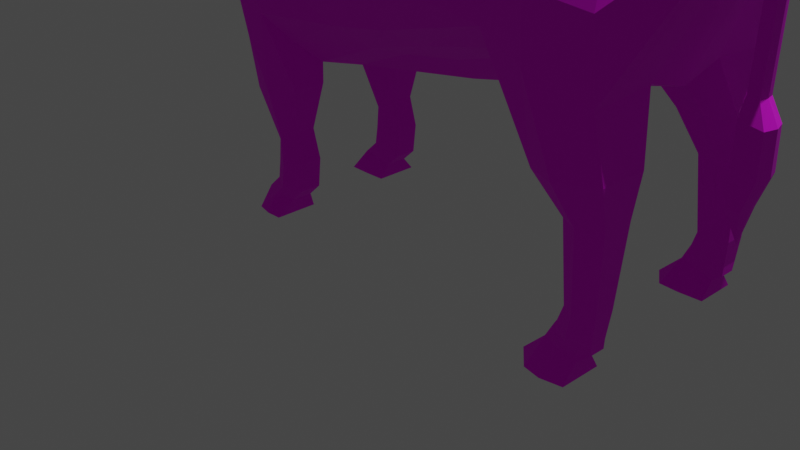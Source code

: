 # Source: bull.blend  (saved by Blender 2.90.8; exported with 4.5.12 LTS)
import bpy
from mathutils import Matrix  # noqa: F401  (used for matrix-valued properties, if any)

bpy.ops.wm.read_factory_settings(use_empty=True)
scene = bpy.context.scene
scene.name = 'Scene'

# ---- collections
col_collection = bpy.data.collections.new('Collection'); scene.collection.children.link(col_collection)

# ---- images (referenced by path relative to the original .blend; pixels are not part of the script)
import os
ASSET_DIR = os.environ.get("B2B_ASSET_DIR", "")  # directory of the original .blend (textures are referenced by path, not embedded)
HERE = os.path.dirname(os.path.abspath(__file__))  # packed textures are extracted next to this script under _unpacked/

def load_image(name, relpath, width, height, colorspace="sRGB"):
    """Load a texture the original file referenced (path relative to the .blend, or extracted next to this script)."""
    p = next((c for c in (os.path.join(HERE, relpath), os.path.join(ASSET_DIR, relpath)) if relpath and os.path.exists(c)), "")
    if p:
        img = bpy.data.images.load(p, check_existing=True)
        img.name = name
    else:  # same state as the original file: an image datablock whose file is absent (Cycles renders it pink)
        img = bpy.data.images.new(name, width, height)
        img.source = "FILE"
        img.filepath = "//" + (relpath or name)
    img.colorspace_settings.name = colorspace
    return img
img_imphenziapalette01_png = load_image('ImphenziaPalette01.png', 'ImphenziaPalette01.png', 1024, 1024, 'sRGB')

# ---- materials (node trees are filled in below, after node groups)
mat_tauras = bpy.data.materials.new('tauras')
mat_tauras.use_transparent_shadow = False

# ---- material node trees
mat_tauras.use_nodes = True; mat_tauras.node_tree.nodes.clear()
_N = mat_tauras.node_tree.nodes; _L = mat_tauras.node_tree.links
n0 = _N.new('ShaderNodeBsdfPrincipled'); n0.name = 'Principled BSDF'; n0.location = (10, 300)
n0.distribution = 'GGX'
n0.subsurface_method = 'BURLEY'
n0.inputs[2].default_value = 1.0
n0.inputs[3].default_value = 1.45
n0.inputs[27].default_value = (0.0, 0.0, 0.0, 1.0)
n0.inputs[28].default_value = 1.0
n1 = _N.new('ShaderNodeOutputMaterial'); n1.name = 'Material Output'; n1.location = (300, 300)
n2 = _N.new('ShaderNodeTexImage'); n2.name = 'Image Texture'; n2.location = (-374, 196)
n2.image = img_imphenziapalette01_png
n2.interpolation = 'Closest'
_L.new(n0.outputs[0], n1.inputs[0])
_L.new(n2.outputs[0], n0.inputs[0])
n1.is_active_output = True

# ---- world
world_world = bpy.data.worlds.new('World'); scene.world = world_world
world_world.use_nodes = True; world_world.node_tree.nodes.clear()
_N = world_world.node_tree.nodes; _L = world_world.node_tree.links
n0 = _N.new('ShaderNodeOutputWorld'); n0.name = 'World Output'; n0.location = (300, 300)
n1 = _N.new('ShaderNodeBackground'); n1.name = 'Background'; n1.location = (10, 300)
n1.inputs[0].default_value = (0.05088, 0.05088, 0.05088, 1.0)
_L.new(n1.outputs[0], n0.inputs[0])
n0.is_active_output = True
world_world.color = (0.05088, 0.05088, 0.05088)
world_world.use_sun_shadow = False
world_world.sun_shadow_jitter_overblur = 0.0

# ---- cameras
cam_camera = bpy.data.cameras.new('Camera')
cam_camera.clip_end = 100.0
cam_camera.ortho_scale = 7.314

# ---- lights
light_light = bpy.data.lights.new('Light', 'POINT')
light_light.transmission_factor = 0.0
light_light.energy = 1000.0
light_light.shadow_soft_size = 0.1
light_light.shadow_maximum_resolution = 0.006
light_light.use_absolute_resolution = True

# ---- meshes
me_plane = bpy.data.meshes.new('Plane')
me_plane.from_pydata([(2.19, -5.417e-08, -0.2715), (3.094, -4.888e-08, -0.3109), (2.279, 0.0, 1.806), (3.008, 0.0, 1.66), (0.9623, -8.314e-09, -0.6128), (1.067, -1.266e-07, 1.617), (0.3192, 0.0, -0.7821), (0.4504, -1.266e-07, 1.617), (-0.5472, 0.0, -0.8458), (-0.4684, -1.663e-07, 1.912), (-1.105, 2.431e-08, -0.8556), (-1.066, -1.663e-07, 1.912), (-1.525, 1.02e-08, -0.7506), (-1.479, -1.786e-07, 2.004), (-2.418, -1.388e-07, 0.3585), (-2.404, -1.583e-07, 1.853), (-3.021, 0.0, 0.06635), (-3.08, 0.0, 1.515), (-3.553, 0.0, 0.0107), (-3.573, 0.0, 0.9147), (-3.827, 0.0, 0.1682), (-3.927, 0.0, 0.429), (3.536, 0.0, 0.7458), (3.303, 0.0, 1.44), (-1.892, -1.739e-07, 1.969), (-1.915, -8.026e-08, -0.07731), (2.279, 0.0, 1.806), (2.19, 0.0, -0.6188), (3.094, 0.0, -0.3995), (3.008, 0.0, 1.66), (1.067, -1.266e-07, 1.617), (0.9623, 0.0, -0.8714), (0.4504, -1.266e-07, 1.617), (0.3192, 0.0, -0.9699), (-0.4684, -1.663e-07, 1.912), (-0.5472, 0.0, -1.104), (-1.066, -1.663e-07, 1.912), (-1.105, 0.0, -1.073), (-1.479, -1.786e-07, 2.004), (-1.525, 1.02e-08, -0.7506), (-2.404, 0.0, 1.853), (-2.418, -1.388e-07, 0.3585), (-1.892, -1.739e-07, 1.969), (-1.915, -8.026e-08, -0.07731), (-3.08, 0.0, 1.515), (-3.021, 0.0, 0.06635), (-3.573, 0.0, 0.9147), (-3.553, 0.0, 0.0107), (-3.937, 0.0, 0.4264), (-3.827, 0.0, 0.1682), (3.536, 0.0, 0.7458), (3.303, 0.0, 1.44), (2.279, -0.5018, 1.673), (2.19, -1.291, 0.1294), (3.094, -1.089, -0.3109), (3.008, -0.5018, 1.527), (1.067, -0.5018, 1.484), (0.9623, -1.078, -0.2118), (0.4504, -0.5018, 1.484), (0.3192, -1.078, -0.3103), (-0.4684, -0.5018, 1.779), (-0.5472, -1.18, -0.3562), (-1.066, -0.5018, 1.779), (-1.105, -0.833, -0.9421), (-1.479, -0.5618, 1.886), (-1.525, -0.5618, -0.7506), (-2.467, -0.7938, 1.759), (-2.391, -0.8203, 0.3813), (-1.892, -0.5618, 1.92), (-1.941, -0.573, -0.01001), (-3.168, -0.3621, 1.392), (-3.021, -0.4915, 0.0758), (-3.635, -0.308, 0.8302), (-3.553, -0.3868, 0.02015), (-3.921, -0.2496, 0.4319), (-3.82, -0.2031, 0.1777), (3.523, -0.4991, 0.7458), (3.29, -0.4991, 1.271), (3.325, 0.0, 1.418), (-1.525, -0.2088, -0.7506), (-1.105, -0.4799, -1.023), (3.071, 0.0, 1.668), (2.279, -0.2088, 1.806), (3.094, -0.4411, -0.2755), (3.536, -0.2088, 0.7458), (-1.066, -0.2088, 1.912), (-1.479, -0.2088, 2.004), (-3.021, -0.2088, 0.06635), (-2.418, -0.2088, 0.3585), (-0.4684, -0.2088, 1.912), (0.4504, -0.2088, 1.617), (-3.573, -0.1804, 0.9147), (-3.08, -0.1348, 1.515), (-1.892, -0.2088, 1.969), (0.3192, -0.2088, -0.7507), (-0.5472, -0.4799, -0.9657), (-3.553, -0.1551, 0.0107), (1.067, -0.2088, 1.617), (-2.404, -0.1348, 1.853), (-1.915, -0.2088, -0.07731), (-3.809, -0.1095, 0.1682), (-3.937, -0.1349, 0.4264), (2.19, -0.4411, -0.2756), (0.9623, -0.2088, -0.6523), (2.645, -1.188, -0.8478), (3.244, -1.116, -0.8378), (2.645, -0.6422, -0.8478), (3.244, -0.6422, -0.8378), (2.85, -1.033, -1.223), (3.235, -1.033, -1.216), (2.85, -0.7295, -1.223), (3.235, -0.7295, -1.216), (2.898, -1.006, -1.96), (3.203, -1.006, -1.955), (2.898, -0.8002, -1.96), (3.203, -0.8002, -1.955), (2.84, -1.0, -2.114), (3.178, -1.0, -2.211), (2.84, -0.8277, -2.114), (3.178, -0.8277, -2.211), (2.81, -1.002, -2.165), (3.174, -0.9871, -2.301), (2.81, -0.8435, -2.165), (3.174, -0.8285, -2.301), (2.749, -1.022, -2.289), (3.073, -1.022, -2.381), (2.749, -0.8473, -2.289), (3.073, -0.8473, -2.381), (2.671, -1.162, -2.556), (3.066, -1.162, -2.556), (2.623, -0.7368, -2.556), (3.066, -0.7368, -2.556), (-1.11, -0.4799, -1.272), (-1.11, -0.833, -1.272), (-0.5525, -0.833, -1.173), (-0.5525, -0.4799, -1.173), (-0.917, -0.5577, -1.787), (-0.917, -0.7553, -1.787), (-0.6326, -0.7553, -1.646), (-0.6326, -0.5577, -1.646), (-0.9208, -0.5446, -2.013), (-0.9208, -0.7684, -2.013), (-0.5594, -0.7684, -1.948), (-0.5594, -0.5446, -1.948), (-0.9479, -0.5446, -2.205), (-0.9479, -0.7684, -2.205), (-0.5925, -0.7684, -2.256), (-0.5925, -0.5446, -2.256), (-1.092, -0.5446, -2.341), (-1.092, -0.7684, -2.341), (-0.7369, -0.7684, -2.392), (-0.7369, -0.5446, -2.392), (-1.235, -0.4699, -2.556), (-1.12, -0.8913, -2.556), (-0.7835, -0.9261, -2.556), (-0.7835, -0.4699, -2.556), (3.55, 0.0, 1.036), (-3.909, 0.0, 0.3008), (3.55, 0.0, 1.036), (2.245, -1.189, 1.15), (2.992, -0.8819, 1.094), (1.015, -1.329, 0.8802), (0.3845, -1.329, 0.8307), (-0.508, -1.29, 0.9546), (-1.085, -1.062, 0.9051), (-1.502, -0.679, 0.62), (-2.386, -0.8362, 1.049), (-3.051, -0.4959, 0.7966), (-3.563, -0.4164, 0.4699), (-3.88, -0.3454, 0.3141), (3.468, -0.5312, 1.036), (-1.93, -0.6902, 0.9042), (3.55, -0.2088, 1.036), (-3.886, -0.2519, 0.3698), (-1.105, -0.653, -0.9832), (2.279, -0.3818, 1.756), (3.536, -0.3818, 0.7458), (-1.479, -0.3818, 1.953), (-2.405, -0.5085, 0.3697), (-0.4684, -0.3818, 1.862), (-3.603, -0.2428, 0.8733), (-1.892, -0.3818, 1.969), (0.3192, -0.635, -0.6057), (1.067, -0.3818, 1.566), (-2.435, -0.4657, 1.807), (-1.928, -0.3873, -0.04432), (-3.814, -0.1554, 0.1728), (2.19, -1.008, -0.0951), (3.29, -0.3792, 1.354), (-1.525, -0.3818, -0.7506), (3.008, -0.3818, 1.61), (3.094, -0.9095, -0.3109), (-1.066, -0.3818, 1.862), (-3.021, -0.3836, 0.07098), (0.4504, -0.3818, 1.566), (-3.124, -0.2461, 1.455), (-0.5472, -0.823, -0.6927), (-3.553, -0.3427, 0.01533), (-3.929, -0.191, 0.4291), (0.9623, -0.635, -0.4364), (2.645, -0.9075, -0.8478), (3.244, -0.9075, -0.8378), (2.85, -0.8919, -1.223), (3.235, -0.8919, -1.216), (2.898, -0.8982, -1.96), (3.203, -0.8982, -1.955), (2.84, -0.895, -2.114), (3.178, -0.895, -2.211), (2.81, -0.9109, -2.165), (3.174, -0.8959, -2.301), (2.749, -0.9117, -2.289), (3.073, -0.9117, -2.381), (2.478, -0.945, -2.556), (3.066, -0.945, -2.556), (-1.11, -0.653, -1.272), (-0.5525, -0.653, -1.173), (-0.917, -0.6545, -1.787), (-0.6326, -0.6545, -1.646), (-0.9208, -0.6543, -2.013), (-0.5594, -0.6543, -1.948), (-0.9479, -0.6543, -2.205), (-0.5925, -0.6543, -2.256), (-1.092, -0.6543, -2.341), (-0.7369, -0.6543, -2.392), (-1.249, -0.6829, -2.556), (-0.7835, -0.7, -2.556), (3.523, -0.3818, 1.036), (-3.864, -0.2977, 0.3425), (2.644, -0.5018, 1.6), (-0.767, 0.0, 1.912), (-0.8261, 0.0, -0.8507), (-0.767, 0.0, 1.912), (-0.8261, 0.0, -1.089), (-0.767, -0.4984, 1.779), (-0.8261, -1.12, -0.6492), (-0.8261, -0.4752, -0.9942), (-0.767, -0.1867, 1.912), (-0.8314, -0.9356, -1.222), (-0.8314, -0.4752, -1.222), (-0.7748, -0.8529, -1.716), (-0.7748, -0.5579, -1.716), (-0.7401, -0.8668, -1.981), (-0.7401, -0.544, -1.981), (-0.7702, -0.8668, -2.23), (-0.7702, -0.544, -2.23), (-0.9146, -0.8668, -2.366), (-0.9146, -0.544, -2.366), (-0.9519, -0.9313, -2.556), (-1.009, -0.4645, -2.556), (-0.7967, -1.208, 0.9299), (-1.016, -0.7002, -2.556), (-0.767, -0.3708, 1.862), (2.606, 0.0, -0.2896), (2.606, 0.0, -0.5178), (2.606, -1.311, -0.07334), (2.606, -0.3947, -0.2756), (2.921, -1.299, -0.8432), (2.921, -0.6194, -0.8432), (3.027, -1.126, -1.22), (3.027, -0.7168, -1.22), (3.039, -1.096, -1.958), (3.039, -0.7958, -1.958), (2.996, -1.089, -2.158), (2.996, -0.8265, -2.158), (2.978, -1.062, -2.24), (2.978, -0.8365, -2.24), (2.898, -1.043, -2.331), (2.898, -0.8484, -2.331), (2.853, -1.199, -2.556), (2.827, -0.725, -2.556), (2.589, -1.119, 1.124), (2.749, -0.9576, -2.556), (-3.893, -0.2315, 0.3984), (-3.921, 0.0, 0.3642), (-3.918, 0.0, 0.3643), (2.262, -0.9353, 1.414), (1.041, -1.005, 1.185), (0.4178, -1.005, 1.161), (-0.488, -0.9852, 1.371), (-1.075, -0.8725, 1.347), (-1.491, -0.7135, 1.26), (-2.427, -0.8534, 1.462), (-3.11, -0.4668, 1.097), (-3.599, -0.4002, 0.6521), (-3.901, -0.3356, 0.3736), (-1.941, -0.664, 1.594), (-3.878, -0.2825, 0.3863), (-0.7817, -0.9431, 1.359), (-3.899, 0.0, 0.2312), (2.216, -1.365, 0.614), (0.9871, -1.32, 0.3069), (0.3502, -1.32, 0.2317), (-0.5285, -1.355, 0.2664), (-1.096, -1.064, -0.06469), (-1.514, -0.7401, -0.09955), (-2.389, -0.8645, 0.6984), (-3.035, -0.5303, 0.4182), (-3.558, -0.4376, 0.2338), (-3.887, -0.3074, 0.2424), (-1.936, -0.6654, 0.4242), (3.542, -0.2209, 0.8834), (3.542, 0.0, 0.8834), (3.542, 0.0, 0.8834), (3.046, -1.113, 0.3564), (3.507, -0.5254, 0.8834), (-3.903, -0.2139, 0.264), (3.542, -0.4285, 0.8834), (-3.895, -0.2597, 0.2534), (-0.8121, -1.284, 0.1009), (2.598, -1.342, 0.4954), (-2.141, -1.113, 1.776), (-2.424, -1.238, 1.695), (-2.428, -0.8678, 1.631), (-2.095, -0.6784, 1.71), (3.325, 0.0, 1.418), (3.303, 0.0, 1.44), (3.071, 0.0, 1.668), (3.008, 0.0, 1.66), (3.471, -0.08273, 1.45), (3.452, 0.0, 1.423), (3.537, -0.03767, 1.548), (3.536, 0.0, 1.56), (3.689, -0.1121, 1.081), (3.65, 0.0, 1.047), (3.813, -0.08332, 1.102), (3.803, 0.0, 1.137), (3.686, -0.09511, 0.6223), (3.647, 0.0, 0.6237), (3.781, -0.07548, 0.5978), (3.8, 0.0, 0.5989), (3.8, 0.0, 0.5989), (3.781, -0.07548, 0.5978), (3.647, 0.0, 0.6237), (3.686, -0.09511, 0.6223), (3.647, 0.0, 0.6237), (3.8, 0.0, 0.5989), (3.781, -0.07548, 0.5978), (3.686, -0.09511, 0.6223), (3.621, 0.0, -0.2877), (3.774, 0.0, -0.3125), (3.756, -0.08394, -0.3136), (3.66, -0.1036, -0.2891), (3.567, 0.0, -0.4622), (3.881, 0.0, -0.513), (3.843, -0.1248, -0.5152), (3.648, -0.1651, -0.4649), (3.571, 0.0, -0.8397), (3.885, 0.0, -0.8905), (3.847, -0.1291, -0.8928), (3.652, -0.1694, -0.8425), (3.576, 0.0, -1.161), (3.766, 0.0, -1.192), (3.743, -0.1106, -1.194), (3.625, -0.1349, -1.163), (3.699, 0.0, -1.487), (3.699, 0.0, -1.487), (3.699, -0.01012, -1.487), (3.699, -0.01012, -1.487), (-2.852, 0.0, 1.629), (-2.817, 0.0, 0.165), (-2.852, 0.0, 1.629), (-2.817, 0.0, 0.165), (-2.931, -0.5079, 1.516), (-2.809, -0.6026, 0.179), (-2.852, -0.1348, 1.629), (-2.817, -0.2088, 0.165), (-2.826, -0.6108, 0.8819), (-2.891, -0.3203, 1.574), (-2.813, -0.4258, 0.1719), (-2.879, -0.5974, 1.22), (-2.817, -0.6432, 0.5129), (-2.525, -0.4371, 1.761), (-2.544, -0.6364, 1.732), (-2.778, -0.2361, 1.653), (-2.506, -0.2361, 1.789), (-2.802, -0.3488, 1.619), (-2.826, -0.4627, 1.584), (-2.525, -0.4371, 1.761), (-2.544, -0.6364, 1.732), (-2.778, -0.2361, 1.653), (-2.506, -0.2361, 1.789), (-2.802, -0.3488, 1.619), (-2.826, -0.4627, 1.584), (-2.862, -0.8591, 2.098), (-2.996, -0.9858, 2.007), (-3.079, -0.6581, 2.018), (-2.933, -0.6581, 2.064), (-3.139, -0.7707, 1.928), (-3.1, -0.9212, 1.957), (-3.898, -1.043, 2.197), (-4.032, -1.092, 2.144), (-4.115, -0.8927, 2.133), (-3.969, -0.9226, 2.218), (-4.175, -0.9542, 2.043), (-4.136, -1.049, 2.067), (-4.431, -0.8166, 2.632), (-4.431, -0.8166, 2.632), (-4.431, -0.8166, 2.632), (-4.431, -0.8166, 2.632), (-4.431, -0.8166, 2.632), (-4.431, -0.8166, 2.632), (-3.81, 0.0, 0.5897), (-3.736, 0.0, 0.1161), (-3.817, 0.0, 0.5879), (-3.736, 0.0, 0.1161), (-3.826, -0.2689, 0.5637), (-3.731, -0.2638, 0.1255), (-3.724, -0.1246, 0.1161), (-3.817, -0.15, 0.5879), (-3.775, -0.3689, 0.3656), (-3.728, -0.2173, 0.1207), (-3.821, -0.2082, 0.576), (-3.801, -0.3569, 0.4658), (-3.778, -0.3504, 0.2396), (-2.916, -0.5022, 1.467), (-3.058, -0.4474, 1.333), (-3.114, -0.4455, 1.171), (-2.95, -0.5146, 1.265), (-2.931, -0.5079, 1.516), (-3.168, -0.3621, 1.392), (-3.11, -0.4668, 1.097), (-2.879, -0.5974, 1.22)], [], [(175, 183, 56, 52), (197, 193, 71, 73), (196, 182, 59, 61), (177, 181, 68, 64), (195, 180, 72, 70), (194, 179, 60, 58), (188, 190, 55, 77), (189, 174, 63, 65), (190, 175, 52, 228, 55), (191, 176, 76, 54), (192, 177, 64, 62), (368, 178, 67, 363), (359, 14, 41, 361), (11, 13, 38, 36), (1, 22, 50, 28), (3, 2, 26, 29), (12, 10, 37, 39), (23, 3, 29, 51), (7, 9, 34, 32), (17, 19, 46, 44), (13, 24, 42, 38), (8, 6, 33, 35), (18, 16, 45, 47), (2, 5, 30, 26), (24, 15, 40, 42), (14, 25, 43, 41), (4, 0, 27, 31), (25, 12, 39, 43), (229, 11, 36, 231), (401, 21, 48, 403), (230, 8, 35, 232), (402, 18, 47, 404), (5, 7, 32, 30), (358, 17, 44, 360), (252, 1, 28, 253), (156, 23, 51, 158), (6, 4, 31, 33), (159, 270, 160, 55, 228, 52, 275), (275, 52, 56, 276), (276, 56, 58, 277), (277, 58, 60, 278), (287, 233, 62, 279), (279, 62, 64, 280), (281, 285, 313, 312), (70, 282, 420, 419), (282, 70, 72, 283), (412, 405, 74, 284), (303, 54, 76, 304), (280, 64, 68, 285), (181, 184, 66, 68), (178, 185, 69, 67), (307, 186, 75, 298), (199, 187, 53, 57), (185, 189, 65, 69), (251, 192, 62, 233), (411, 198, 74, 405), (234, 63, 133, 237), (410, 197, 73, 406), (183, 194, 58, 56), (367, 195, 70, 362), (191, 54, 105, 201), (226, 188, 77, 170), (182, 199, 57, 59), (33, 31, 103, 94), (158, 51, 78, 172), (253, 28, 83, 255), (360, 44, 92, 364), (30, 32, 90, 97), (404, 47, 96, 407), (232, 35, 95, 235), (403, 48, 101, 408), (231, 36, 85, 236), (43, 39, 79, 99), (31, 27, 102, 103), (288, 49, 100, 305), (41, 43, 99, 88), (42, 40, 98, 93), (361, 41, 88, 365), (36, 38, 86, 85), (28, 50, 84, 83), (29, 26, 82, 81), (39, 37, 80, 79), (81, 78, 314, 316), (32, 34, 89, 90), (44, 46, 91, 92), (38, 42, 93, 86), (35, 33, 94, 95), (47, 45, 87, 96), (26, 30, 97, 82), (201, 105, 109, 203), (255, 83, 107, 257), (254, 53, 104, 256), (187, 102, 106, 200), (203, 109, 113, 205), (256, 104, 108, 258), (257, 107, 111, 259), (200, 106, 110, 202), (261, 115, 119, 263), (258, 108, 112, 260), (259, 111, 115, 261), (202, 110, 114, 204), (204, 114, 118, 206), (205, 113, 117, 207), (260, 112, 116, 262), (265, 123, 127, 267), (211, 125, 129, 213), (208, 122, 126, 210), (209, 121, 125, 211), (264, 120, 124, 266), (271, 213, 129, 268), (266, 124, 128, 268), (267, 127, 131, 269), (210, 126, 130, 212), (237, 133, 137, 239), (174, 80, 132, 214), (235, 95, 135, 238), (196, 61, 134, 215), (217, 138, 142, 219), (215, 134, 138, 217), (214, 132, 136, 216), (238, 135, 139, 240), (242, 143, 147, 244), (216, 136, 140, 218), (240, 139, 143, 242), (239, 137, 141, 241), (221, 146, 150, 223), (241, 141, 145, 243), (219, 142, 146, 221), (218, 140, 144, 220), (223, 150, 154, 225), (220, 144, 148, 222), (244, 147, 151, 246), (243, 145, 149, 245), (250, 225, 154, 247), (222, 148, 152, 224), (246, 151, 155, 248), (245, 149, 153, 247), (274, 157, 173, 272), (302, 158, 172, 300), (306, 226, 170, 304), (286, 227, 169, 284), (294, 165, 171, 299), (55, 160, 170, 77), (413, 409, 169, 298), (296, 167, 168, 297), (370, 366, 167, 296), (299, 171, 166, 295), (293, 164, 165, 294), (308, 249, 164, 293), (291, 162, 163, 292), (290, 161, 162, 291), (289, 159, 161, 290), (309, 303, 160, 270), (301, 156, 158, 302), (209, 123, 119, 207), (265, 122, 118, 263), (208, 120, 116, 206), (264, 121, 117, 262), (122, 208, 206, 118), (121, 209, 207, 117), (272, 173, 227, 286), (300, 172, 226, 306), (149, 222, 224, 153), (248, 155, 225, 250), (145, 220, 222, 149), (151, 223, 225, 155), (141, 218, 220, 145), (143, 219, 221, 147), (147, 221, 223, 151), (137, 216, 218, 141), (133, 214, 216, 137), (135, 215, 217, 139), (139, 217, 219, 143), (95, 196, 215, 135), (63, 174, 214, 133), (124, 210, 212, 128), (269, 131, 213, 271), (123, 209, 211, 127), (120, 208, 210, 124), (127, 211, 213, 131), (115, 205, 207, 119), (112, 204, 206, 116), (108, 202, 204, 112), (104, 200, 202, 108), (111, 203, 205, 115), (53, 187, 200, 104), (107, 201, 203, 111), (94, 103, 199, 182), (172, 78, 188, 226), (83, 191, 201, 107), (364, 92, 195, 367), (97, 90, 194, 183), (407, 96, 197, 410), (408, 101, 198, 411), (236, 85, 192, 251), (99, 79, 189, 185), (103, 102, 187, 199), (305, 100, 186, 307), (88, 99, 185, 178), (93, 98, 184, 181), (365, 88, 178, 368), (85, 86, 177, 192), (83, 84, 176, 191), (81, 82, 175, 190), (79, 80, 174, 189), (78, 81, 190, 188), (90, 89, 179, 194), (92, 91, 180, 195), (86, 93, 181, 177), (95, 94, 182, 196), (96, 87, 193, 197), (82, 97, 183, 175), (82, 175, 52, 2, 26), (89, 236, 251, 179), (152, 248, 250, 224), (292, 163, 249, 308), (150, 245, 247, 154), (148, 246, 248, 152), (224, 250, 247, 153), (146, 243, 245, 150), (144, 244, 246, 148), (142, 241, 243, 146), (138, 239, 241, 142), (136, 240, 242, 140), (140, 242, 244, 144), (132, 238, 240, 136), (80, 235, 238, 132), (134, 237, 239, 138), (34, 231, 236, 89), (37, 232, 235, 80), (61, 234, 237, 134), (179, 251, 233, 60), (278, 60, 233, 287), (10, 230, 232, 37), (9, 229, 231, 34), (130, 269, 271, 212), (120, 264, 262, 116), (123, 265, 263, 119), (289, 309, 270, 159), (126, 267, 269, 130), (125, 266, 268, 129), (212, 271, 268, 128), (121, 264, 266, 125), (122, 265, 267, 126), (113, 260, 262, 117), (110, 259, 261, 114), (109, 258, 260, 113), (114, 261, 263, 118), (106, 257, 259, 110), (105, 256, 258, 109), (54, 254, 256, 105), (102, 255, 257, 106), (27, 253, 255, 102), (0, 252, 253, 27), (163, 278, 287, 249), (101, 272, 286, 198), (21, 273, 274, 48), (198, 286, 284, 74), (48, 274, 272, 101), (165, 280, 285, 171), (409, 412, 284, 169), (167, 282, 283, 168), (366, 369, 282, 167), (171, 285, 281, 166), (164, 279, 280, 165), (249, 287, 279, 164), (162, 277, 278, 163), (161, 276, 277, 162), (159, 275, 276, 161), (53, 254, 309, 289), (61, 292, 308, 234), (173, 305, 307, 227), (84, 300, 306, 176), (22, 301, 302, 50), (254, 54, 303, 309), (53, 289, 290, 57), (57, 290, 291, 59), (59, 291, 292, 61), (234, 308, 293, 63), (63, 293, 294, 65), (69, 299, 295, 67), (363, 370, 296, 71), (71, 296, 297, 73), (406, 413, 298, 75), (65, 294, 299, 69), (176, 306, 304, 76), (50, 302, 300, 84), (157, 288, 305, 173), (227, 307, 298, 169), (160, 303, 304, 170), (313, 310, 311, 312), (68, 66, 311, 310), (285, 68, 310, 313), (66, 281, 312, 311), (316, 314, 318, 320), (78, 51, 315, 314), (51, 29, 317, 315), (29, 81, 316, 317), (321, 320, 324, 325), (317, 316, 320, 321), (315, 317, 321, 319), (314, 315, 319, 318), (323, 325, 329, 327), (319, 321, 325, 323), (318, 319, 323, 322), (320, 318, 322, 324), (329, 328, 331, 330), (322, 323, 327, 326), (324, 322, 326, 328), (325, 324, 328, 329), (328, 326, 333, 331), (333, 332, 334, 337), (327, 329, 330, 332), (326, 327, 332, 333), (337, 334, 338, 341), (331, 333, 337, 336), (330, 331, 336, 335), (332, 330, 335, 334), (340, 341, 345, 344), (334, 335, 339, 338), (336, 337, 341, 340), (335, 336, 340, 339), (345, 342, 346, 349), (339, 340, 344, 343), (341, 338, 342, 345), (338, 339, 343, 342), (346, 347, 351, 350), (342, 343, 347, 346), (344, 345, 349, 348), (343, 344, 348, 347), (352, 353, 357, 356), (348, 349, 353, 352), (347, 348, 352, 351), (349, 346, 350, 353), (355, 356, 357, 354), (351, 352, 356, 355), (353, 350, 354, 357), (350, 351, 355, 354), (67, 295, 370, 363), (166, 281, 369, 366), (87, 365, 368, 193), (367, 362, 376, 375), (295, 166, 366, 370), (45, 361, 365, 87), (40, 360, 364, 98), (362, 66, 372, 376), (281, 66, 362, 369), (15, 358, 360, 40), (16, 359, 361, 45), (193, 368, 363, 71), (375, 376, 382, 381), (374, 373, 379, 380), (98, 364, 373, 374), (66, 184, 371, 372), (184, 98, 374, 371), (364, 367, 375, 373), (378, 377, 383, 384), (377, 380, 386, 383), (376, 372, 378, 382), (371, 374, 380, 377), (372, 371, 377, 378), (373, 375, 381, 379), (387, 388, 394, 393), (386, 385, 391, 392), (379, 381, 387, 385), (380, 379, 385, 386), (381, 382, 388, 387), (382, 378, 384, 388), (391, 393, 399, 397), (390, 389, 395, 396), (388, 384, 390, 394), (383, 386, 392, 389), (384, 383, 389, 390), (385, 387, 393, 391), (398, 397, 399, 395), (395, 399, 400, 396), (392, 391, 397, 398), (393, 394, 400, 399), (394, 390, 396, 400), (389, 392, 398, 395), (73, 297, 413, 406), (168, 283, 412, 409), (91, 408, 411, 180), (100, 407, 410, 186), (297, 168, 409, 413), (46, 403, 408, 91), (49, 404, 407, 100), (186, 410, 406, 75), (180, 411, 405, 72), (283, 72, 405, 412), (20, 402, 404, 49), (19, 401, 403, 46), (417, 414, 415, 416), (362, 70, 419, 418), (369, 362, 418, 421), (282, 369, 421, 420), (415, 414, 418, 419), (416, 415, 419, 420), (417, 416, 420, 421), (414, 417, 421, 418)])
_uv = me_plane.uv_layers.new(name='UVMap')
_uv.uv.foreach_set('vector', [0.9457, 0.9273, 0.9457, 0.9273, 0.9457, 0.9273, 0.9457, 0.9273, 0.9457, 0.9211, 0.9457, 0.9211, 0.9457, 0.9211, 0.9457, 0.9211, 0.9457, 0.9273, 0.9457, 0.9273, 0.9457, 0.9273, 0.9457, 0.9273, 0.9457, 0.9273, 0.9457, 0.9273, 0.9457, 0.9273, 0.9457, 0.9273, 0.9457, 0.9211, 0.9457, 0.9211, 0.9457, 0.9211, 0.9457, 0.9211, 0.9457, 0.9273, 0.9457, 0.9273, 0.9457, 0.9273, 0.9457, 0.9273, 0.9457, 0.9273, 0.9457, 0.9273, 0.9457, 0.9273, 0.9457, 0.9273, 0.9457, 0.9273, 0.9457, 0.9273, 0.9457, 0.9273, 0.9457, 0.9273, 0.9457, 0.9273, 0.9457, 0.9273, 0.9457, 0.9273, 0.9457, 0.9273, 0.9457, 0.9273, 0.9457, 0.9273, 0.9457, 0.9273, 0.9457, 0.9273, 0.9457, 0.9273, 0.9457, 0.9273, 0.9457, 0.9273, 0.9457, 0.9273, 0.9457, 0.9273, 0.9457, 0.9273, 0.9457, 0.9273, 0.9457, 0.9273, 0.9457, 0.9273, 0.9457, 0.9273, 0.9457, 0.9273, 0.9457, 0.9273, 0.9457, 0.9273, 0.9457, 0.9273, 0.9457, 0.9273, 0.9457, 0.9273, 0.9457, 0.9273, 0.9457, 0.9273, 0.9457, 0.9273, 0.9457, 0.9273, 0.9457, 0.9273, 0.9457, 0.9273, 0.9457, 0.9273, 0.9457, 0.9273, 0.9457, 0.9273, 0.9457, 0.9273, 0.9457, 0.9273, 0.9457, 0.9273, 0.9457, 0.9273, 0.9457, 0.9273, 0.9457, 0.9273, 0.9457, 0.9273, 0.9457, 0.9273, 0.9457, 0.9273, 0.9457, 0.9273, 0.9457, 0.9273, 0.9457, 0.9273, 0.6605, 0.1708, 0.6605, 0.1708, 0.6605, 0.1708, 0.6605, 0.1708, 0.9457, 0.9273, 0.9457, 0.9273, 0.9457, 0.9273, 0.9457, 0.9273, 0.9457, 0.9273, 0.9457, 0.9273, 0.9457, 0.9273, 0.9457, 0.9273, 0.6605, 0.1708, 0.6605, 0.1708, 0.6605, 0.1708, 0.6605, 0.1708, 0.9457, 0.9273, 0.9457, 0.9273, 0.9457, 0.9273, 0.9457, 0.9273, 0.9457, 0.9273, 0.9457, 0.9273, 0.9457, 0.9273, 0.9457, 0.9273, 0.9457, 0.9273, 0.9457, 0.9273, 0.9457, 0.9273, 0.9457, 0.9273, 0.9457, 0.9273, 0.9457, 0.9273, 0.9457, 0.9273, 0.9457, 0.9273, 0.9457, 0.9273, 0.9457, 0.9273, 0.9457, 0.9273, 0.9457, 0.9273, 0.9457, 0.9273, 0.9457, 0.9273, 0.9457, 0.9273, 0.9457, 0.9273, 0.6605, 0.1708, 0.6605, 0.1708, 0.6605, 0.1708, 0.6605, 0.1708, 0.9457, 0.9273, 0.9457, 0.9273, 0.9457, 0.9273, 0.9457, 0.9273, 0.6605, 0.1708, 0.6605, 0.1708, 0.6605, 0.1708, 0.6605, 0.1708, 0.9457, 0.9273, 0.9457, 0.9273, 0.9457, 0.9273, 0.9457, 0.9273, 0.9457, 0.9273, 0.9457, 0.9273, 0.9457, 0.9273, 0.9457, 0.9273, 0.9457, 0.9273, 0.9457, 0.9273, 0.9457, 0.9273, 0.9457, 0.9273, 0.9457, 0.9273, 0.9457, 0.9273, 0.9457, 0.9273, 0.9457, 0.9273, 0.9457, 0.9273, 0.9457, 0.9273, 0.9457, 0.9273, 0.9457, 0.9273, 0.9457, 0.9273, 0.9457, 0.9273, 0.9457, 0.9273, 0.9457, 0.9273, 0.9457, 0.9273, 0.9457, 0.9273, 0.9457, 0.9273, 0.9457, 0.9273, 0.9457, 0.9273, 0.9457, 0.9273, 0.9457, 0.9273, 0.9457, 0.9273, 0.9457, 0.9273, 0.9457, 0.9273, 0.9457, 0.9273, 0.9457, 0.9273, 0.9457, 0.9273, 0.9457, 0.9273, 0.9457, 0.9273, 0.9457, 0.9273, 0.9457, 0.9273, 0.9457, 0.9273, 0.9457, 0.9273, 0.9457, 0.9273, 0.9457, 0.9273, 0.9457, 0.9273, 0.9457, 0.9273, 0.9457, 0.9273, 0.9457, 0.9273, 0.9457, 0.9273, 0.9457, 0.9273, 0.9457, 0.9211, 0.9457, 0.9211, 0.9457, 0.9211, 0.9457, 0.9211, 0.9457, 0.9211, 0.9457, 0.9211, 0.9457, 0.9211, 0.9457, 0.9211, 0.6915, 0.9211, 0.6915, 0.9211, 0.6915, 0.9211, 0.6915, 0.9211, 0.9457, 0.9273, 0.9457, 0.9273, 0.9457, 0.9273, 0.9457, 0.9273, 0.9457, 0.9273, 0.9457, 0.9273, 0.9457, 0.9273, 0.9457, 0.9273, 0.9457, 0.9273, 0.9457, 0.9273, 0.9457, 0.9273, 0.9457, 0.9273, 0.9457, 0.9273, 0.9457, 0.9273, 0.9457, 0.9273, 0.9457, 0.9273, 0.6915, 0.9211, 0.6915, 0.9211, 0.6915, 0.9211, 0.6915, 0.9211, 0.9457, 0.9273, 0.9457, 0.9273, 0.9457, 0.9273, 0.9457, 0.9273, 0.9457, 0.9273, 0.9457, 0.9273, 0.9457, 0.9273, 0.9457, 0.9273, 0.9457, 0.9273, 0.9457, 0.9273, 0.9457, 0.9273, 0.9457, 0.9273, 0.6915, 0.9211, 0.6915, 0.9211, 0.6915, 0.9211, 0.6915, 0.9211, 0.9457, 0.9273, 0.9457, 0.9273, 0.9457, 0.9273, 0.9457, 0.9273, 0.4435, 0.9335, 0.4435, 0.9335, 0.4435, 0.9335, 0.4435, 0.9335, 0.9457, 0.9273, 0.9457, 0.9273, 0.9457, 0.9273, 0.9457, 0.9273, 0.9457, 0.9273, 0.9457, 0.9273, 0.9457, 0.9273, 0.9457, 0.9273, 0.9457, 0.9273, 0.9457, 0.9273, 0.9457, 0.9273, 0.9457, 0.9273, 0.9457, 0.9273, 0.9457, 0.9273, 0.9457, 0.9273, 0.9457, 0.9273, 0.9457, 0.9273, 0.9457, 0.9273, 0.9457, 0.9273, 0.9457, 0.9273, 0.9457, 0.9273, 0.9457, 0.9273, 0.9457, 0.9273, 0.9457, 0.9273, 0.9457, 0.9273, 0.9457, 0.9273, 0.9457, 0.9273, 0.9457, 0.9273, 0.9457, 0.9273, 0.9457, 0.9273, 0.9457, 0.9273, 0.9457, 0.9273, 0.9457, 0.9273, 0.9457, 0.9273, 0.9457, 0.9273, 0.9457, 0.9273, 0.9457, 0.9273, 0.9457, 0.9273, 0.9457, 0.9273, 0.9457, 0.9273, 0.4435, 0.9335, 0.4435, 0.9335, 0.4435, 0.9335, 0.4435, 0.9335, 0.9457, 0.9273, 0.9457, 0.9273, 0.9457, 0.9273, 0.9457, 0.9273, 0.6915, 0.9211, 0.6915, 0.9211, 0.6915, 0.9211, 0.6915, 0.9211, 0.9457, 0.9273, 0.9457, 0.9273, 0.9457, 0.9273, 0.9457, 0.9273, 0.9457, 0.9273, 0.9457, 0.9273, 0.9457, 0.9273, 0.9457, 0.9273, 0.9457, 0.9273, 0.9457, 0.9273, 0.9457, 0.9273, 0.9457, 0.9273, 0.6915, 0.9211, 0.6915, 0.9211, 0.6915, 0.9211, 0.6915, 0.9211, 0.9457, 0.9273, 0.9457, 0.9273, 0.9457, 0.9273, 0.9457, 0.9273, 0.9457, 0.9273, 0.9457, 0.9273, 0.9457, 0.9273, 0.9457, 0.9273, 0.9457, 0.9273, 0.9457, 0.9273, 0.9457, 0.9273, 0.9457, 0.9273, 0.9457, 0.9273, 0.9457, 0.9273, 0.9457, 0.9273, 0.9457, 0.9273, 0.9457, 0.9273, 0.9457, 0.9273, 0.9457, 0.9273, 0.9457, 0.9273, 0.9457, 0.9273, 0.9457, 0.9273, 0.9457, 0.9273, 0.9457, 0.9273, 0.9457, 0.9273, 0.9457, 0.9273, 0.9457, 0.9273, 0.9457, 0.9273, 0.9457, 0.9273, 0.9457, 0.9273, 0.9457, 0.9273, 0.9457, 0.9273, 0.9457, 0.9273, 0.9457, 0.9273, 0.9457, 0.9273, 0.9457, 0.9273, 0.9457, 0.9211, 0.9457, 0.9211, 0.9457, 0.9211, 0.9457, 0.9211, 0.9457, 0.9273, 0.9457, 0.9273, 0.9457, 0.9273, 0.9457, 0.9273, 0.9457, 0.9273, 0.9457, 0.9273, 0.9457, 0.9273, 0.9457, 0.9273, 0.9457, 0.9211, 0.9457, 0.9211, 0.9457, 0.9211, 0.9457, 0.9211, 0.9457, 0.9273, 0.9457, 0.9273, 0.9457, 0.9273, 0.9457, 0.9273, 0.9457, 0.9273, 0.9457, 0.9273, 0.9457, 0.9273, 0.9457, 0.9273, 0.9457, 0.9273, 0.9457, 0.9273, 0.9457, 0.9273, 0.9457, 0.9273, 0.9457, 0.9273, 0.9457, 0.9273, 0.9457, 0.9273, 0.9457, 0.9273, 0.9457, 0.9273, 0.9457, 0.9273, 0.9457, 0.9273, 0.9457, 0.9273, 0.9457, 0.9273, 0.9457, 0.9273, 0.9457, 0.9273, 0.9457, 0.9273, 0.9457, 0.9273, 0.9457, 0.9273, 0.9457, 0.9273, 0.9457, 0.9273, 0.9457, 0.9273, 0.9457, 0.9273, 0.9457, 0.9273, 0.9457, 0.9273, 0.9457, 0.9273, 0.9457, 0.9273, 0.9457, 0.9273, 0.9457, 0.9273, 0.9457, 0.9273, 0.9457, 0.9273, 0.9457, 0.9273, 0.9457, 0.9273, 0.9457, 0.9273, 0.9457, 0.9273, 0.9457, 0.9273, 0.9457, 0.9273, 0.9457, 0.9273, 0.9457, 0.9273, 0.9457, 0.9273, 0.9457, 0.9273, 0.9457, 0.9273, 0.9457, 0.9273, 0.9457, 0.9273, 0.9457, 0.9273, 0.9457, 0.9273, 0.9457, 0.9273, 0.9457, 0.9273, 0.9457, 0.9273, 0.9457, 0.9273, 0.9457, 0.9273, 0.9457, 0.9273, 0.9457, 0.9273, 0.9457, 0.9273, 0.9457, 0.9273, 0.9457, 0.9273, 0.9457, 0.9273, 0.9457, 0.9273, 0.9457, 0.9273, 0.9457, 0.9273, 0.9457, 0.9273, 0.3133, 0.9335, 0.3133, 0.9335, 0.3133, 0.9335, 0.3133, 0.9335, 0.9457, 0.9273, 0.9457, 0.9273, 0.9457, 0.9273, 0.9457, 0.9273, 0.9457, 0.9273, 0.9457, 0.9273, 0.9457, 0.9273, 0.9457, 0.9273, 0.9457, 0.9273, 0.9457, 0.9273, 0.9457, 0.9273, 0.9457, 0.9273, 0.3133, 0.9335, 0.3133, 0.9335, 0.3133, 0.9335, 0.3133, 0.9335, 0.3133, 0.9335, 0.3133, 0.9335, 0.3133, 0.9335, 0.3133, 0.9335, 0.3133, 0.9335, 0.3133, 0.9335, 0.3133, 0.9335, 0.3133, 0.9335, 0.3133, 0.9335, 0.3133, 0.9335, 0.3133, 0.9335, 0.3133, 0.9335, 0.9457, 0.9273, 0.9457, 0.9273, 0.9457, 0.9273, 0.9457, 0.9273, 0.9457, 0.9273, 0.9457, 0.9273, 0.9457, 0.9273, 0.9457, 0.9273, 0.9457, 0.9273, 0.9457, 0.9273, 0.9457, 0.9273, 0.9457, 0.9273, 0.9457, 0.9273, 0.9457, 0.9273, 0.9457, 0.9273, 0.9457, 0.9273, 0.9457, 0.9273, 0.9457, 0.9273, 0.9457, 0.9273, 0.9457, 0.9273, 0.9457, 0.9273, 0.9457, 0.9273, 0.9457, 0.9273, 0.9457, 0.9273, 0.9457, 0.9273, 0.9457, 0.9273, 0.9457, 0.9273, 0.9457, 0.9273, 0.9457, 0.9273, 0.9457, 0.9273, 0.9457, 0.9273, 0.9457, 0.9273, 0.9457, 0.9273, 0.9457, 0.9273, 0.9457, 0.9273, 0.9457, 0.9273, 0.9457, 0.9273, 0.9457, 0.9273, 0.9457, 0.9273, 0.9457, 0.9273, 0.9457, 0.9273, 0.9457, 0.9273, 0.9457, 0.9273, 0.9457, 0.9273, 0.9457, 0.9273, 0.9457, 0.9273, 0.9457, 0.9273, 0.9457, 0.9273, 0.9457, 0.9273, 0.9457, 0.9273, 0.9457, 0.9273, 0.9457, 0.9273, 0.9457, 0.9273, 0.9457, 0.9273, 0.9457, 0.9273, 0.9457, 0.9273, 0.9457, 0.9273, 0.9457, 0.9273, 0.9457, 0.9273, 0.9457, 0.9273, 0.9457, 0.9273, 0.9457, 0.9273, 0.9457, 0.9273, 0.9457, 0.9273, 0.3133, 0.9335, 0.3133, 0.9335, 0.3133, 0.9335, 0.3133, 0.9335, 0.9457, 0.9273, 0.9457, 0.9273, 0.9457, 0.9273, 0.9457, 0.9273, 0.9457, 0.9273, 0.9457, 0.9273, 0.9457, 0.9273, 0.9457, 0.9273, 0.9457, 0.9273, 0.9457, 0.9273, 0.9457, 0.9273, 0.9457, 0.9273, 0.3133, 0.9335, 0.3133, 0.9335, 0.3133, 0.9335, 0.3133, 0.9335, 0.3133, 0.9335, 0.3133, 0.9335, 0.3133, 0.9335, 0.3133, 0.9335, 0.3133, 0.9335, 0.3133, 0.9335, 0.3133, 0.9335, 0.3133, 0.9335, 0.3133, 0.9335, 0.3133, 0.9335, 0.3133, 0.9335, 0.3133, 0.9335, 0.9271, 0.9273, 0.9271, 0.9273, 0.9271, 0.9273, 0.9271, 0.9273, 0.9457, 0.9273, 0.9457, 0.9273, 0.9457, 0.9273, 0.9457, 0.9273, 0.9457, 0.9273, 0.9457, 0.9273, 0.9457, 0.9273, 0.9457, 0.9273, 0.6915, 0.9211, 0.6915, 0.9211, 0.6915, 0.9211, 0.6915, 0.9211, 0.9457, 0.9273, 0.9457, 0.9273, 0.9457, 0.9273, 0.9457, 0.9273, 0.9457, 0.9273, 0.9457, 0.9273, 0.9457, 0.9273, 0.9457, 0.9273, 0.6915, 0.9211, 0.6915, 0.9211, 0.6915, 0.9211, 0.6915, 0.9211, 0.9457, 0.9211, 0.9457, 0.9211, 0.9457, 0.9211, 0.9457, 0.9211, 0.9457, 0.9273, 0.9457, 0.9273, 0.9457, 0.9273, 0.9457, 0.9273, 0.9457, 0.9273, 0.9457, 0.9273, 0.9457, 0.9273, 0.9457, 0.9273, 0.9457, 0.9273, 0.9457, 0.9273, 0.9457, 0.9273, 0.9457, 0.9273, 0.9457, 0.9273, 0.9457, 0.9273, 0.9457, 0.9273, 0.9457, 0.9273, 0.9457, 0.9273, 0.9457, 0.9273, 0.9457, 0.9273, 0.9457, 0.9273, 0.9457, 0.9273, 0.9457, 0.9273, 0.9457, 0.9273, 0.9457, 0.9273, 0.9457, 0.9273, 0.9457, 0.9273, 0.9457, 0.9273, 0.9457, 0.9273, 0.9457, 0.9273, 0.9457, 0.9273, 0.9457, 0.9273, 0.9457, 0.9273, 0.9457, 0.9273, 0.9457, 0.9273, 0.9457, 0.9273, 0.9457, 0.9273, 0.9457, 0.9273, 0.9457, 0.9273, 0.9457, 0.9273, 0.9457, 0.9273, 0.9457, 0.9273, 0.9457, 0.9273, 0.9457, 0.9273, 0.9457, 0.9273, 0.9457, 0.9273, 0.9457, 0.9273, 0.9457, 0.9273, 0.9457, 0.9273, 0.9457, 0.9273, 0.9457, 0.9273, 0.9457, 0.9273, 0.9457, 0.9273, 0.9457, 0.9273, 0.9457, 0.9273, 0.9457, 0.9273, 0.9457, 0.9273, 0.9457, 0.9273, 0.9457, 0.9273, 0.9457, 0.9273, 0.9457, 0.9273, 0.9271, 0.9273, 0.9271, 0.9273, 0.9271, 0.9273, 0.9271, 0.9273, 0.9457, 0.9273, 0.9457, 0.9273, 0.9457, 0.9273, 0.9457, 0.9273, 0.3133, 0.9335, 0.3133, 0.9335, 0.3133, 0.9335, 0.3133, 0.9335, 0.3133, 0.9335, 0.3133, 0.9335, 0.3133, 0.9335, 0.3133, 0.9335, 0.9457, 0.9273, 0.9457, 0.9273, 0.9457, 0.9273, 0.9457, 0.9273, 0.3133, 0.9335, 0.3133, 0.9335, 0.3133, 0.9335, 0.3133, 0.9335, 0.9457, 0.9273, 0.9457, 0.9273, 0.9457, 0.9273, 0.9457, 0.9273, 0.9457, 0.9273, 0.9457, 0.9273, 0.9457, 0.9273, 0.9457, 0.9273, 0.9457, 0.9273, 0.9457, 0.9273, 0.9457, 0.9273, 0.9457, 0.9273, 0.9457, 0.9273, 0.9457, 0.9273, 0.9457, 0.9273, 0.9457, 0.9273, 0.9457, 0.9273, 0.9457, 0.9273, 0.9457, 0.9273, 0.9457, 0.9273, 0.9457, 0.9273, 0.9457, 0.9273, 0.9457, 0.9273, 0.9457, 0.9273, 0.9457, 0.9273, 0.9457, 0.9273, 0.9457, 0.9273, 0.9457, 0.9273, 0.9457, 0.9273, 0.9457, 0.9273, 0.9457, 0.9273, 0.9457, 0.9273, 0.9457, 0.9273, 0.9457, 0.9273, 0.9457, 0.9273, 0.9457, 0.9273, 0.3133, 0.9335, 0.3133, 0.9335, 0.3133, 0.9335, 0.3133, 0.9335, 0.3133, 0.9335, 0.3133, 0.9335, 0.3133, 0.9335, 0.3133, 0.9335, 0.9457, 0.9273, 0.9457, 0.9273, 0.9457, 0.9273, 0.9457, 0.9273, 0.9457, 0.9273, 0.9457, 0.9273, 0.9457, 0.9273, 0.9457, 0.9273, 0.3133, 0.9335, 0.3133, 0.9335, 0.3133, 0.9335, 0.3133, 0.9335, 0.9457, 0.9273, 0.9457, 0.9273, 0.9457, 0.9273, 0.9457, 0.9273, 0.9457, 0.9273, 0.9457, 0.9273, 0.9457, 0.9273, 0.9457, 0.9273, 0.9457, 0.9273, 0.9457, 0.9273, 0.9457, 0.9273, 0.9457, 0.9273, 0.9457, 0.9273, 0.9457, 0.9273, 0.9457, 0.9273, 0.9457, 0.9273, 0.9457, 0.9273, 0.9457, 0.9273, 0.9457, 0.9273, 0.9457, 0.9273, 0.9457, 0.9273, 0.9457, 0.9273, 0.9457, 0.9273, 0.9457, 0.9273, 0.9457, 0.9273, 0.9457, 0.9273, 0.9457, 0.9273, 0.9457, 0.9273, 0.9457, 0.9273, 0.9457, 0.9273, 0.9457, 0.9273, 0.9457, 0.9273, 0.9457, 0.9273, 0.9457, 0.9273, 0.9457, 0.9273, 0.9457, 0.9273, 0.9457, 0.9273, 0.9457, 0.9273, 0.9457, 0.9273, 0.9457, 0.9273, 0.9457, 0.9273, 0.9457, 0.9273, 0.9457, 0.9273, 0.9457, 0.9273, 0.9457, 0.9273, 0.9457, 0.9273, 0.9457, 0.9273, 0.9457, 0.9273, 0.4435, 0.9335, 0.4435, 0.9335, 0.4435, 0.9335, 0.4435, 0.9335, 0.6915, 0.9211, 0.6915, 0.9211, 0.6915, 0.9211, 0.6915, 0.9211, 0.9457, 0.9273, 0.9457, 0.9273, 0.9457, 0.9273, 0.9457, 0.9273, 0.9457, 0.9273, 0.9457, 0.9273, 0.9457, 0.9273, 0.9457, 0.9273, 0.9457, 0.9273, 0.9457, 0.9273, 0.9457, 0.9273, 0.9457, 0.9273, 0.6915, 0.9211, 0.6915, 0.9211, 0.6915, 0.9211, 0.6915, 0.9211, 0.9457, 0.9273, 0.9457, 0.9273, 0.9457, 0.9273, 0.9457, 0.9273, 0.9457, 0.9273, 0.9457, 0.9273, 0.9457, 0.9273, 0.9457, 0.9273, 0.9457, 0.9273, 0.9457, 0.9273, 0.9457, 0.9273, 0.9457, 0.9273, 0.9457, 0.9273, 0.9457, 0.9273, 0.9457, 0.9273, 0.9457, 0.9273, 0.9457, 0.9273, 0.9457, 0.9273, 0.9457, 0.9273, 0.9457, 0.9273, 0.9457, 0.9273, 0.9457, 0.9273, 0.9457, 0.9273, 0.9457, 0.9273, 0.9457, 0.9273, 0.9457, 0.9273, 0.9457, 0.9273, 0.9457, 0.9273, 0.9457, 0.9273, 0.9457, 0.9273, 0.9457, 0.9273, 0.9457, 0.9273, 0.9457, 0.9273, 0.9457, 0.9273, 0.9457, 0.9273, 0.9457, 0.9273, 0.9457, 0.9211, 0.9457, 0.9211, 0.9457, 0.9211, 0.9457, 0.9211, 0.9457, 0.9273, 0.9457, 0.9273, 0.9457, 0.9273, 0.9457, 0.9273, 0.9457, 0.9273, 0.9457, 0.9273, 0.9457, 0.9273, 0.9457, 0.9273, 0.9457, 0.9211, 0.9457, 0.9211, 0.9457, 0.9211, 0.9457, 0.9211, 0.9457, 0.9273, 0.9457, 0.9273, 0.9457, 0.9273, 0.9457, 0.9273, 0.9457, 0.9273, 0.9457, 0.9273, 0.9457, 0.9273, 0.9457, 0.9273, 0.9457, 0.9273, 0.9457, 0.9273, 0.9457, 0.9273, 0.9457, 0.9273, 0.9457, 0.9273, 0.3133, 0.9335, 0.3133, 0.9335, 0.3133, 0.9335, 0.3133, 0.9335, 0.9457, 0.9273, 0.9457, 0.9273, 0.9457, 0.9273, 0.9457, 0.9273, 0.3133, 0.9335, 0.3133, 0.9335, 0.3133, 0.9335, 0.3133, 0.9335, 0.3133, 0.9335, 0.3133, 0.9335, 0.3133, 0.9335, 0.3133, 0.9335, 0.3133, 0.9335, 0.3133, 0.9335, 0.3133, 0.9335, 0.3133, 0.9335, 0.9457, 0.9273, 0.9457, 0.9273, 0.9457, 0.9273, 0.9457, 0.9273, 0.9457, 0.9273, 0.9457, 0.9273, 0.9457, 0.9273, 0.9457, 0.9273, 0.9457, 0.9273, 0.9457, 0.9273, 0.9457, 0.9273, 0.9457, 0.9273, 0.9457, 0.9273, 0.9457, 0.9273, 0.9457, 0.9273, 0.9457, 0.9273, 0.9457, 0.9273, 0.9457, 0.9273, 0.9457, 0.9273, 0.9457, 0.9273, 0.9457, 0.9273, 0.9457, 0.9273, 0.9457, 0.9273, 0.9457, 0.9273, 0.9457, 0.9273, 0.9457, 0.9273, 0.9457, 0.9273, 0.9457, 0.9273, 0.9457, 0.9273, 0.9457, 0.9273, 0.9457, 0.9273, 0.9457, 0.9273, 0.9457, 0.9273, 0.9457, 0.9273, 0.9457, 0.9273, 0.9457, 0.9273, 0.9457, 0.9273, 0.9457, 0.9273, 0.9457, 0.9273, 0.9457, 0.9273, 0.9457, 0.9273, 0.9457, 0.9273, 0.9457, 0.9273, 0.9457, 0.9273, 0.9457, 0.9273, 0.9457, 0.9273, 0.9457, 0.9273, 0.9457, 0.9273, 0.9457, 0.9273, 0.9457, 0.9273, 0.9457, 0.9273, 0.9457, 0.9273, 0.9457, 0.9273, 0.9457, 0.9273, 0.9457, 0.9273, 0.9457, 0.9273, 0.9457, 0.9273, 0.9457, 0.9273, 0.9457, 0.9273, 0.9457, 0.9273, 0.9457, 0.9273, 0.9457, 0.9273, 0.9457, 0.9273, 0.9457, 0.9273, 0.3133, 0.9335, 0.3133, 0.9335, 0.3133, 0.9335, 0.3133, 0.9335, 0.9457, 0.9273, 0.9457, 0.9273, 0.9457, 0.9273, 0.9457, 0.9273, 0.9457, 0.9273, 0.9457, 0.9273, 0.9457, 0.9273, 0.9457, 0.9273, 0.9457, 0.9273, 0.9457, 0.9273, 0.9457, 0.9273, 0.9457, 0.9273, 0.3133, 0.9335, 0.3133, 0.9335, 0.3133, 0.9335, 0.3133, 0.9335, 0.3133, 0.9335, 0.3133, 0.9335, 0.3133, 0.9335, 0.3133, 0.9335, 0.3133, 0.9335, 0.3133, 0.9335, 0.3133, 0.9335, 0.3133, 0.9335, 0.9457, 0.9273, 0.9457, 0.9273, 0.9457, 0.9273, 0.9457, 0.9273, 0.9457, 0.9273, 0.9457, 0.9273, 0.9457, 0.9273, 0.9457, 0.9273, 0.9457, 0.9273, 0.9457, 0.9273, 0.9457, 0.9273, 0.9457, 0.9273, 0.9457, 0.9273, 0.9457, 0.9273, 0.9457, 0.9273, 0.9457, 0.9273, 0.9457, 0.9273, 0.9457, 0.9273, 0.9457, 0.9273, 0.9457, 0.9273, 0.9457, 0.9273, 0.9457, 0.9273, 0.9457, 0.9273, 0.9457, 0.9273, 0.9457, 0.9273, 0.9457, 0.9273, 0.9457, 0.9273, 0.9457, 0.9273, 0.9457, 0.9273, 0.9457, 0.9273, 0.9457, 0.9273, 0.9457, 0.9273, 0.9457, 0.9273, 0.9457, 0.9273, 0.9457, 0.9273, 0.9457, 0.9273, 0.9457, 0.9273, 0.9457, 0.9273, 0.9457, 0.9273, 0.9457, 0.9273, 0.9457, 0.9273, 0.9457, 0.9273, 0.9457, 0.9273, 0.9457, 0.9273, 0.9457, 0.9273, 0.9457, 0.9273, 0.9457, 0.9273, 0.9457, 0.9273, 0.9457, 0.9273, 0.9457, 0.9273, 0.9457, 0.9273, 0.9457, 0.9273, 0.9271, 0.9273, 0.9271, 0.9273, 0.9271, 0.9273, 0.9271, 0.9273, 0.6605, 0.1708, 0.6605, 0.1708, 0.6605, 0.1708, 0.6605, 0.1708, 0.6915, 0.9211, 0.6915, 0.9211, 0.6915, 0.9211, 0.6915, 0.9211, 0.9271, 0.9273, 0.9271, 0.9273, 0.9271, 0.9273, 0.9271, 0.9273, 0.9457, 0.9273, 0.9457, 0.9273, 0.9457, 0.9273, 0.9457, 0.9273, 0.6915, 0.9211, 0.6915, 0.9211, 0.6915, 0.9211, 0.6915, 0.9211, 0.9457, 0.9211, 0.9457, 0.9211, 0.9457, 0.9211, 0.9457, 0.9211, 0.9457, 0.9273, 0.9457, 0.9273, 0.9457, 0.9273, 0.9457, 0.9273, 0.9457, 0.9273, 0.9457, 0.9273, 0.9457, 0.9273, 0.9457, 0.9273, 0.9457, 0.9273, 0.9457, 0.9273, 0.9457, 0.9273, 0.9457, 0.9273, 0.9457, 0.9273, 0.9457, 0.9273, 0.9457, 0.9273, 0.9457, 0.9273, 0.9457, 0.9273, 0.9457, 0.9273, 0.9457, 0.9273, 0.9457, 0.9273, 0.9457, 0.9273, 0.9457, 0.9273, 0.9457, 0.9273, 0.9457, 0.9273, 0.9457, 0.9273, 0.9457, 0.9273, 0.9457, 0.9273, 0.9457, 0.9273, 0.9457, 0.9273, 0.9457, 0.9273, 0.9457, 0.9273, 0.9457, 0.9273, 0.9457, 0.9273, 0.9457, 0.9273, 0.9457, 0.9273, 0.9457, 0.9273, 0.9271, 0.9273, 0.9271, 0.9273, 0.9271, 0.9273, 0.9271, 0.9273, 0.9457, 0.9273, 0.9457, 0.9273, 0.9457, 0.9273, 0.9457, 0.9273, 0.9457, 0.9273, 0.9457, 0.9273, 0.9457, 0.9273, 0.9457, 0.9273, 0.9457, 0.9273, 0.9457, 0.9273, 0.9457, 0.9273, 0.9457, 0.9273, 0.9457, 0.9273, 0.9457, 0.9273, 0.9457, 0.9273, 0.9457, 0.9273, 0.9457, 0.9273, 0.9457, 0.9273, 0.9457, 0.9273, 0.9457, 0.9273, 0.9457, 0.9273, 0.9457, 0.9273, 0.9457, 0.9273, 0.9457, 0.9273, 0.9457, 0.9273, 0.9457, 0.9273, 0.9457, 0.9273, 0.9457, 0.9273, 0.9457, 0.9273, 0.9457, 0.9273, 0.9457, 0.9273, 0.9457, 0.9273, 0.9457, 0.9273, 0.9457, 0.9273, 0.9457, 0.9273, 0.9457, 0.9273, 0.9457, 0.9273, 0.9457, 0.9273, 0.9457, 0.9273, 0.9457, 0.9273, 0.9457, 0.9211, 0.9457, 0.9211, 0.9457, 0.9211, 0.9457, 0.9211, 0.6915, 0.9211, 0.6915, 0.9211, 0.6915, 0.9211, 0.6915, 0.9211, 0.9457, 0.9273, 0.9457, 0.9273, 0.9457, 0.9273, 0.9457, 0.9273, 0.9457, 0.9273, 0.9457, 0.9273, 0.9457, 0.9273, 0.9457, 0.9273, 0.9457, 0.9273, 0.9457, 0.9273, 0.9457, 0.9273, 0.9457, 0.9273, 0.9271, 0.9273, 0.9271, 0.9273, 0.9271, 0.9273, 0.9271, 0.9273, 0.6915, 0.9211, 0.6915, 0.9211, 0.6915, 0.9211, 0.6915, 0.9211, 0.9457, 0.9273, 0.9457, 0.9273, 0.9457, 0.9273, 0.9457, 0.9273, 0.3257, 0.9273, 0.3257, 0.9273, 0.3257, 0.9273, 0.3257, 0.9273, 0.9457, 0.9273, 0.9457, 0.9273, 0.9457, 0.9273, 0.9457, 0.9273, 0.9457, 0.9273, 0.9457, 0.9273, 0.9457, 0.9273, 0.9457, 0.9273, 0.9457, 0.9273, 0.9457, 0.9273, 0.9457, 0.9273, 0.9457, 0.9273, 0.9457, 0.9273, 0.9457, 0.9273, 0.9457, 0.9273, 0.9457, 0.9273, 0.9457, 0.9273, 0.9457, 0.9273, 0.9457, 0.9273, 0.9457, 0.9273, 0.9457, 0.9273, 0.9457, 0.9273, 0.9457, 0.9273, 0.9457, 0.9273, 0.9457, 0.9273, 0.9457, 0.9273, 0.9457, 0.9273, 0.9457, 0.9273, 0.9457, 0.9273, 0.9457, 0.9273, 0.9457, 0.9273, 0.9457, 0.9273, 0.9457, 0.9273, 0.9457, 0.9273, 0.9457, 0.9273, 0.9457, 0.9273, 0.9457, 0.9273, 0.9457, 0.9273, 0.9457, 0.9273, 0.9457, 0.9273, 0.9457, 0.9273, 0.9457, 0.9273, 0.9457, 0.9273, 0.9457, 0.9273, 0.9457, 0.9273, 0.9457, 0.9273, 0.9457, 0.9273, 0.9457, 0.9273, 0.9457, 0.9273, 0.9457, 0.9273, 0.9457, 0.9273, 0.9457, 0.9273, 0.9457, 0.9273, 0.9457, 0.9273, 0.9457, 0.9273, 0.9457, 0.9273, 0.9457, 0.9273, 0.9457, 0.9273, 0.9457, 0.9273, 0.9457, 0.9273, 0.9457, 0.9273, 0.9457, 0.9273, 0.9457, 0.9273, 0.9457, 0.9273, 0.9457, 0.9273, 0.9457, 0.9273, 0.9457, 0.9273, 0.9457, 0.9273, 0.9457, 0.9273, 0.9457, 0.9273, 0.9457, 0.9273, 0.9457, 0.9273, 0.9457, 0.9273, 0.9457, 0.9273, 0.9457, 0.9273, 0.9457, 0.9273, 0.9457, 0.9273, 0.9457, 0.9273, 0.9457, 0.9273, 0.9457, 0.9273, 0.9457, 0.9273, 0.9457, 0.9273, 0.9457, 0.9273, 0.9457, 0.9273, 0.9457, 0.9273, 0.9457, 0.9273, 0.9457, 0.9273, 0.9457, 0.9273, 0.9457, 0.9273, 0.9457, 0.9273, 0.9457, 0.9273, 0.9457, 0.9273, 0.9457, 0.9273, 0.9457, 0.9273, 0.9457, 0.9273, 0.9457, 0.9273, 0.9457, 0.9273, 0.9457, 0.9273, 0.9457, 0.9273, 0.9457, 0.9273, 0.9457, 0.9273, 0.9457, 0.9273, 0.9457, 0.9273, 0.9457, 0.9273, 0.9457, 0.9273, 0.9457, 0.9273, 0.9457, 0.9273, 0.9457, 0.9273, 0.9209, 0.5429, 0.9209, 0.5429, 0.9209, 0.5429, 0.9209, 0.5429, 0.9457, 0.9273, 0.9457, 0.9273, 0.9457, 0.9273, 0.9457, 0.9273, 0.9457, 0.9273, 0.9457, 0.9273, 0.9457, 0.9273, 0.9457, 0.9273, 0.9457, 0.9273, 0.9457, 0.9273, 0.9457, 0.9273, 0.9457, 0.9273, 0.9209, 0.5429, 0.9209, 0.5429, 0.9209, 0.5429, 0.9209, 0.5429, 0.9209, 0.5429, 0.9209, 0.5429, 0.9209, 0.5429, 0.9209, 0.5429, 0.9209, 0.5429, 0.9209, 0.5429, 0.9209, 0.5429, 0.9209, 0.5429, 0.9209, 0.5429, 0.9209, 0.5429, 0.9209, 0.5429, 0.9209, 0.5429, 0.9209, 0.5429, 0.9209, 0.5429, 0.9209, 0.5429, 0.9209, 0.5429, 0.9209, 0.5429, 0.9209, 0.5429, 0.9209, 0.5429, 0.9209, 0.5429, 0.9209, 0.5429, 0.9209, 0.5429, 0.9209, 0.5429, 0.9209, 0.5429, 0.9209, 0.5429, 0.9209, 0.5429, 0.9209, 0.5429, 0.9209, 0.5429, 0.9209, 0.5429, 0.9209, 0.5429, 0.9209, 0.5429, 0.9209, 0.5429, 0.9209, 0.5429, 0.9209, 0.5429, 0.9209, 0.5429, 0.9209, 0.5429, 0.9209, 0.5429, 0.9209, 0.5429, 0.9209, 0.5429, 0.9209, 0.5429, 0.9209, 0.5429, 0.9209, 0.5429, 0.9209, 0.5429, 0.9209, 0.5429, 0.9209, 0.5429, 0.9209, 0.5429, 0.9209, 0.5429, 0.9209, 0.5429, 0.9209, 0.5429, 0.9209, 0.5429, 0.9209, 0.5429, 0.9209, 0.5429, 0.9209, 0.5429, 0.9209, 0.5429, 0.9209, 0.5429, 0.9209, 0.5429, 0.9209, 0.5429, 0.9209, 0.5429, 0.9209, 0.5429, 0.9209, 0.5429, 0.9457, 0.9273, 0.9457, 0.9273, 0.9457, 0.9273, 0.9457, 0.9273, 0.9457, 0.9273, 0.9457, 0.9273, 0.9457, 0.9273, 0.9457, 0.9273, 0.9457, 0.9273, 0.9457, 0.9273, 0.9457, 0.9273, 0.9457, 0.9273, 0.8589, 0.9645, 0.8589, 0.9645, 0.8589, 0.9645, 0.8589, 0.9645, 0.9457, 0.9273, 0.9457, 0.9273, 0.9457, 0.9273, 0.9457, 0.9273, 0.9457, 0.9273, 0.9457, 0.9273, 0.9457, 0.9273, 0.9457, 0.9273, 0.9457, 0.9273, 0.9457, 0.9273, 0.9457, 0.9273, 0.9457, 0.9273, 0.8589, 0.9645, 0.8589, 0.9645, 0.8589, 0.9645, 0.8589, 0.9645, 0.9457, 0.9273, 0.9457, 0.9273, 0.9457, 0.9273, 0.9457, 0.9273, 0.9457, 0.9273, 0.9457, 0.9273, 0.9457, 0.9273, 0.9457, 0.9273, 0.9457, 0.9273, 0.9457, 0.9273, 0.9457, 0.9273, 0.9457, 0.9273, 0.9457, 0.9273, 0.9457, 0.9273, 0.9457, 0.9273, 0.9457, 0.9273, 0.05282, 0.8963, 0.05282, 0.8963, 0.05282, 0.8963, 0.05282, 0.8963, 0.6605, 0.1708, 0.6605, 0.1708, 0.6605, 0.1708, 0.6605, 0.1708, 0.8589, 0.9645, 0.8589, 0.9645, 0.8589, 0.9645, 0.8589, 0.9645, 0.8589, 0.9645, 0.8589, 0.9645, 0.8589, 0.9645, 0.8589, 0.9645, 0.9457, 0.9273, 0.9457, 0.9273, 0.9457, 0.9273, 0.9457, 0.9273, 0.8403, 0.9397, 0.8403, 0.9397, 0.8403, 0.9397, 0.8403, 0.9397, 0.05282, 0.8963, 0.05282, 0.8963, 0.05282, 0.8963, 0.05282, 0.8963, 0.05282, 0.8963, 0.05282, 0.8963, 0.05282, 0.8963, 0.05282, 0.8963, 0.05282, 0.8963, 0.05282, 0.8963, 0.05282, 0.8963, 0.05282, 0.8963, 0.6605, 0.1708, 0.6605, 0.1708, 0.6605, 0.1708, 0.6605, 0.1708, 0.6605, 0.1708, 0.6605, 0.1708, 0.6605, 0.1708, 0.6605, 0.1708, 0.05282, 0.8963, 0.05282, 0.8963, 0.05282, 0.8963, 0.05282, 0.8963, 0.05282, 0.8963, 0.05282, 0.8963, 0.05282, 0.8963, 0.05282, 0.8963, 0.05282, 0.8963, 0.05282, 0.8963, 0.05282, 0.8963, 0.05282, 0.8963, 0.05282, 0.8963, 0.05282, 0.8963, 0.05282, 0.8963, 0.05282, 0.8963, 0.05282, 0.8963, 0.05282, 0.8963, 0.05282, 0.8963, 0.05282, 0.8963, 0.05282, 0.8963, 0.05282, 0.8963, 0.05282, 0.8963, 0.05282, 0.8963, 0.05282, 0.8963, 0.05282, 0.8963, 0.05282, 0.8963, 0.05282, 0.8963, 0.05282, 0.8963, 0.05282, 0.8963, 0.05282, 0.8963, 0.05282, 0.8963, 0.05282, 0.8963, 0.05282, 0.8963, 0.05282, 0.8963, 0.05282, 0.8963, 0.05282, 0.8963, 0.05282, 0.8963, 0.05282, 0.8963, 0.05282, 0.8963, 0.05282, 0.8963, 0.05282, 0.8963, 0.05282, 0.8963, 0.05282, 0.8963, 0.05282, 0.8963, 0.05282, 0.8963, 0.05282, 0.8963, 0.05282, 0.8963, 0.05282, 0.8963, 0.05282, 0.8963, 0.05282, 0.8963, 0.05282, 0.8963, 0.05282, 0.8963, 0.05282, 0.8963, 0.05282, 0.8963, 0.05282, 0.8963, 0.05282, 0.8963, 0.05282, 0.8963, 0.05282, 0.8963, 0.05282, 0.8963, 0.05282, 0.8963, 0.05282, 0.8963, 0.05282, 0.8963, 0.05282, 0.8963, 0.05282, 0.8963, 0.05282, 0.8963, 0.05282, 0.8963, 0.05282, 0.8963, 0.05282, 0.8963, 0.05282, 0.8963, 0.05282, 0.8963, 0.05282, 0.8963, 0.05282, 0.8963, 0.05282, 0.8963, 0.05282, 0.8963, 0.05282, 0.8963, 0.4435, 0.9335, 0.4435, 0.9335, 0.4435, 0.9335, 0.4435, 0.9335, 0.4435, 0.9335, 0.4435, 0.9335, 0.4435, 0.9335, 0.4435, 0.9335, 0.4435, 0.9335, 0.4435, 0.9335, 0.4435, 0.9335, 0.4435, 0.9335, 0.6915, 0.9211, 0.6915, 0.9211, 0.6915, 0.9211, 0.6915, 0.9211, 0.4435, 0.9335, 0.4435, 0.9335, 0.4435, 0.9335, 0.4435, 0.9335, 0.4435, 0.9335, 0.4435, 0.9335, 0.4435, 0.9335, 0.4435, 0.9335, 0.6915, 0.9211, 0.6915, 0.9211, 0.6915, 0.9211, 0.6915, 0.9211, 0.6915, 0.9211, 0.6915, 0.9211, 0.6915, 0.9211, 0.6915, 0.9211, 0.4435, 0.9335, 0.4435, 0.9335, 0.4435, 0.9335, 0.4435, 0.9335, 0.4435, 0.9335, 0.4435, 0.9335, 0.4435, 0.9335, 0.4435, 0.9335, 0.6605, 0.1708, 0.6605, 0.1708, 0.6605, 0.1708, 0.6605, 0.1708, 0.6605, 0.1708, 0.6605, 0.1708, 0.6605, 0.1708, 0.6605, 0.1708, 0.4621, 0.6669, 0.4621, 0.6669, 0.4621, 0.6669, 0.4621, 0.6669, 0.9457, 0.9273, 0.9457, 0.9273, 0.9457, 0.9273, 0.9457, 0.9273, 0.9457, 0.9273, 0.9457, 0.9273, 0.9457, 0.9273, 0.9457, 0.9273, 0.9457, 0.9273, 0.9457, 0.9273, 0.9457, 0.9273, 0.9457, 0.9273, 0.9457, 0.9273, 0.9457, 0.9273, 0.9457, 0.9273, 0.9457, 0.9273, 0.9457, 0.9273, 0.9457, 0.9273, 0.9457, 0.9273, 0.9457, 0.9273, 0.9457, 0.9273, 0.9457, 0.9273, 0.9457, 0.9273, 0.9457, 0.9273, 0.9457, 0.9273, 0.9457, 0.9273, 0.9457, 0.9273, 0.9457, 0.9273])
me_plane.materials.append(mat_tauras)
me_plane.use_remesh_fix_poles = True
me_plane.use_remesh_preserve_attributes = False
me_plane.use_mirror_vertex_groups = False
me_plane.update()

# ---- objects
ob_light = bpy.data.objects.new('Light', light_light)
ob_camera = bpy.data.objects.new('Camera', cam_camera)
ob_side = bpy.data.objects.new('side', None)
ob_object = bpy.data.objects.new('Object', me_plane)
ob_front = bpy.data.objects.new('front', None)

# ---- transforms, parenting, visibility, modifiers, constraints
ob_light.location = (4.076, 1.005, 8.502)
ob_light.rotation_euler = (0.6503, 0.05522, 1.866)
ob_light.lock_rotations_4d = False
ob_light.empty_display_type = 'ARROWS'
ob_light.color = (0.0, 0.0, 0.0, 0.0)
ob_light.lineart.crease_threshold = 0.0
ob_camera.location = (7.359, -6.926, 4.958)
ob_camera.rotation_euler = (1.109, 0.0, 0.8149)
ob_camera.lock_rotations_4d = False
ob_camera.empty_display_type = 'ARROWS'
ob_camera.color = (0.0, 0.0, 0.0, 0.0)
ob_camera.display_type = 'WIRE'
ob_camera.lineart.crease_threshold = 0.0
ob_side.location = (0.0, 0.0, 0.0)
ob_side.rotation_euler = (1.571, -0.0, 0.0)
ob_side.scale = (1.802, 1.802, 1.802)
ob_side.empty_display_type = 'IMAGE'
ob_side.empty_display_size = 5.0
ob_side.empty_image_depth = 'BACK'
ob_side.empty_image_side = 'FRONT'
ob_side.lineart.crease_threshold = 0.0
ob_object.location = (0.0, 0.0, 2.599)
ob_object.lineart.crease_threshold = 0.0
_vg = ob_object.vertex_groups.new(name='hoofs')
_vg = ob_object.vertex_groups.new(name='tail')
_vg = ob_object.vertex_groups.new(name='horns')
_vg = ob_object.vertex_groups.new(name='nari')
_vg = ob_object.vertex_groups.new(name='nose')
_vg = ob_object.vertex_groups.new(name='ear')
_vg = ob_object.vertex_groups.new(name='nose2')
_m = ob_object.modifiers.new('Mirror', 'MIRROR')
_m.use_axis = (False, True, False)
_m.use_clip = True
ob_front.location = (4.117, 0.0, -0.4627)
ob_front.rotation_euler = (4.712, -3.142, 1.571)
ob_front.empty_display_type = 'IMAGE'
ob_front.empty_display_size = 5.0
ob_front.empty_image_depth = 'BACK'
ob_front.empty_image_side = 'FRONT'
ob_front.lineart.crease_threshold = 0.0

# ---- collection membership
col_collection.objects.link(ob_light)
col_collection.objects.link(ob_camera)
col_collection.objects.link(ob_side)
col_collection.objects.link(ob_object)
col_collection.objects.link(ob_front)

# ---- scene / render settings (as saved in the file)
scene.camera = ob_camera
scene.frame_start = 1; scene.frame_end = 250; scene.frame_set(1)
scene.render.engine = 'BLENDER_EEVEE_NEXT'
scene.cycles.use_denoising = False
scene.cycles.samples = 128
scene.cycles.sampling_pattern = 'TABULATED_SOBOL'
scene.cycles.use_adaptive_sampling = False
scene.cycles.use_light_tree = False
scene.view_settings.view_transform = 'Filmic'
bpy.context.view_layer.update()
